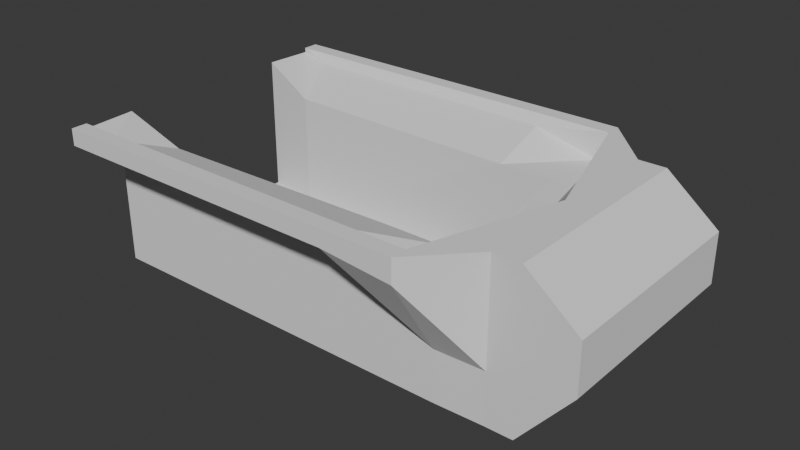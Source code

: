 # Source: UGV_PEA_E_D1AL.blend  (saved by Blender 4.3.32; exported with 4.5.12 LTS)
import bpy
from mathutils import Matrix  # noqa: F401  (used for matrix-valued properties, if any)

bpy.ops.wm.read_factory_settings(use_empty=True)
scene = bpy.context.scene
scene.name = 'Scene'

# ---- collections
col_collection = bpy.data.collections.new('Collection'); scene.collection.children.link(col_collection)

# ---- world
world_world = bpy.data.worlds.new('World'); scene.world = world_world
world_world.use_nodes = True; world_world.node_tree.nodes.clear()
_N = world_world.node_tree.nodes; _L = world_world.node_tree.links
n0 = _N.new('ShaderNodeOutputWorld'); n0.name = 'World Output'; n0.location = (300, 300)
n1 = _N.new('ShaderNodeBackground'); n1.name = 'Background'; n1.location = (10, 300)
n1.inputs[0].default_value = (0.05088, 0.05088, 0.05088, 1.0)
_L.new(n1.outputs[0], n0.inputs[0])
n0.is_active_output = True
world_world.color = (0.05088, 0.05088, 0.05088)
world_world.sun_shadow_jitter_overblur = 0.0

# ---- meshes
me_cube_001 = bpy.data.meshes.new('Cube.001')
me_cube_001.from_pydata([(-1.362, -0.6795, -0.3366), (-1.362, -1.0, 1.0), (-1.362, 0.6795, -0.3366), (-1.362, 1.0, 1.0), (1.451, -0.6701, 0.6344), (1.451, 0.6701, 0.6344), (-1.362, 0.0, -0.3366), (-1.226, 0.6795, -0.2352), (1.451, 0.0, 0.6344), (-1.362, -0.5795, -0.3366), (1.451, -0.5701, 0.6344), (-1.362, -0.9, 1.0), (-1.362, 0.9, 1.0), (-1.362, 0.5795, -0.3366), (1.451, 0.5701, 0.6344), (-1.362, -0.6795, 0.5838), (-1.362, 0.6795, 0.5838), (1.451, 0.6701, 0.2044), (1.451, -0.6701, 0.2044), (1.451, 0.0, 0.2044), (1.009, 0.6701, -0.1155), (-1.362, -0.5795, 0.9724), (1.451, -0.5701, 0.2044), (1.451, 0.5701, 0.2044), (-1.362, 0.5795, 0.9724), (-1.362, -1.0, 0.8548), (-1.362, 1.0, 0.8548), (1.451, 0.6701, 0.3667), (1.451, -0.6701, 0.3667), (1.451, 0.0, 0.3667), (0.3383, 0.6795, -0.2352), (-1.362, -0.9, 0.958), (1.451, -0.5701, 0.3667), (1.451, 0.5701, 0.3667), (-1.362, 0.9, 0.958), (0.7339, 0.6795, -0.3366), (0.7339, 1.0, 1.0), (0.7339, -0.6795, -0.3366), (0.7339, -1.0, 1.0), (0.9813, 0.0, 1.0), (0.7339, 0.0, -0.3366), (0.7339, -0.9, 1.0), (0.7339, -0.5795, -0.3366), (0.7339, 0.5795, -0.3366), (0.7339, 0.9, 1.0), (0.7339, -0.6795, 0.1056), (0.7339, 0.6795, 0.1056), (0.7339, -1.0, 0.8002), (0.7339, 1.0, 0.8002), (0.3383, 0.6795, -0.3366), (0.3383, -1.0, 1.0), (0.3383, 0.0, -0.3366), (0.3383, -0.5795, -0.3366), (0.3383, 0.5795, -0.3366), (0.3383, -0.6795, 0.5838), (0.3383, -1.0, 0.8548), (0.3383, 1.0, 1.0), (0.3383, -0.6795, -0.3366), (0.3383, -0.9, 1.0), (0.3383, 0.9, 1.0), (0.3383, 0.6795, 0.5838), (0.3383, 1.0, 0.8548), (1.009, 0.6701, 1.0), (1.009, -0.6701, -0.3366), (1.009, 0.0, 1.0), (1.009, -0.5701, 1.0), (1.009, 0.5701, 1.0), (1.009, 0.6701, 0.1056), (1.009, 0.6701, 0.4479), (1.009, 0.6701, -0.3366), (1.009, -0.6701, 1.0), (1.009, 0.0, -0.3366), (1.009, -0.5701, -0.3366), (1.009, 0.5701, -0.3366), (1.009, -0.6701, 0.1056), (1.009, -0.6701, 0.4479), (-1.226, 0.6795, -0.3366), (-1.226, -1.0, 1.0), (-1.226, 0.0, -0.3366), (-1.226, -0.5795, -0.3366), (-1.226, 0.5795, -0.3366), (-1.226, -0.6795, 0.5838), (-1.226, -1.0, 0.8548), (-1.226, 1.0, 1.0), (-1.226, -0.6795, -0.3366), (0.7339, 0.6795, -0.1155), (-1.226, -0.9, 1.0), (-1.226, 0.9, 1.0), (-1.226, 0.6795, 0.5838), (-1.226, 1.0, 0.8548), (0.7408, 5.645e-10, 0.7495), (0.3383, -0.4938, 0.7495), (0.6357, -0.4938, 0.7495), (0.3383, 0.4938, 0.7495), (0.6357, 0.4938, 0.7495), (-1.362, 0.5795, -0.2352), (-1.055, -0.5312, 0.7495), (-1.055, 0.5312, 0.7495), (0.3383, -0.845, 0.9206), (0.6848, -0.9, 0.7495), (0.3383, 0.845, 0.9206), (0.6848, 0.9, 0.7495), (0.846, 0.0, 0.7495), (-1.176, -0.8754, 0.9206), (-1.176, 0.8754, 0.9206), (-1.362, 0.6795, -0.2352), (0.3383, 0.0, -0.2664), (0.4695, 0.0, -0.2664), (-1.055, 0.0, -0.2664), (0.3383, -0.5312, -0.2664), (0.3383, 0.5312, -0.2664), (0.4695, -0.5312, -0.2664), (0.4695, 0.5312, -0.2664), (-1.055, -0.5312, -0.2664), (-1.055, 0.5312, -0.2664), (1.161, 0.6701, 1.0), (1.161, -0.6701, -0.3366), (1.161, 0.0, 1.0), (1.161, -0.5701, 1.0), (1.161, 0.5701, 1.0), (1.161, 0.6701, 0.1056), (1.161, 0.6701, 0.4479), (1.161, 0.6701, -0.3366), (1.161, -0.6701, 1.0), (1.161, 0.0, -0.3366), (1.161, -0.5701, -0.3366), (1.161, 0.5701, -0.3366), (1.161, -0.6701, 0.1056), (1.161, -0.6701, 0.4479), (1.161, 0.6701, -0.1155), (-1.362, -0.5795, -0.2352), (-1.362, -0.6795, -0.2352), (0.7339, -0.6795, -0.1155), (0.3383, -0.6795, -0.2352), (1.009, -0.6701, -0.1155), (-1.226, -0.6795, -0.2352), (1.161, -0.6701, -0.1155), (-1.362, 0.0003488, -0.2352)], [], [(34, 12, 3, 26), (121, 115, 5, 27), (32, 10, 4, 28), (82, 77, 1, 25), (86, 11, 1, 77), (57, 133, 135, 84), (33, 14, 8, 29), (37, 132, 133, 57), (25, 1, 11, 31), (63, 134, 132, 37), (29, 8, 10, 32), (27, 5, 14, 33), (83, 3, 12, 87), (116, 136, 134, 63), (49, 30, 85, 35), (131, 15, 21, 130), (13, 95, 105, 2), (135, 81, 15, 131), (95, 24, 16, 105), (35, 85, 20, 69), (17, 27, 33, 23), (19, 29, 32, 22), (15, 25, 31, 21), (76, 7, 30, 49), (23, 33, 29, 19), (81, 82, 25, 15), (22, 32, 28, 18), (120, 121, 27, 17), (24, 34, 26, 16), (60, 61, 48, 46), (74, 75, 47, 45), (30, 60, 46, 85), (134, 74, 45, 132), (62, 36, 44, 66), (49, 35, 43, 53), (51, 40, 42, 52), (64, 39, 41, 65), (53, 43, 40, 51), (66, 44, 39, 64), (65, 41, 38, 70), (52, 42, 37, 57), (75, 70, 38, 47), (61, 56, 36, 48), (89, 83, 56, 61), (79, 52, 57, 84), (80, 53, 51, 78), (78, 51, 52, 79), (76, 49, 53, 80), (7, 88, 60, 30), (88, 89, 61, 60), (45, 47, 55, 54), (132, 45, 54, 133), (36, 56, 59, 44), (41, 39, 102, 99), (69, 20, 129, 122), (41, 58, 50, 38), (47, 38, 50, 55), (128, 123, 70, 75), (118, 65, 70, 123), (119, 66, 64, 117), (117, 64, 65, 118), (115, 62, 66, 119), (136, 127, 74, 134), (127, 128, 75, 74), (46, 48, 68, 67), (85, 46, 67, 20), (35, 69, 73, 43), (40, 71, 72, 42), (43, 73, 71, 40), (42, 72, 63, 37), (48, 36, 62, 68), (16, 26, 89, 88), (105, 16, 88, 7), (2, 76, 80, 13), (6, 78, 79, 9), (13, 80, 78, 6), (9, 79, 84, 0), (26, 3, 83, 89), (54, 55, 82, 81), (133, 54, 81, 135), (56, 83, 87, 59), (39, 44, 101, 102), (86, 58, 98, 103), (58, 86, 77, 50), (55, 50, 77, 82), (97, 104, 34, 24), (94, 93, 110, 112), (90, 94, 112, 107), (93, 97, 114, 110), (59, 87, 104, 100), (58, 41, 99, 98), (2, 105, 7, 76), (44, 59, 100, 101), (92, 91, 98, 99), (93, 94, 101, 100), (90, 92, 99, 102), (94, 90, 102, 101), (91, 96, 103, 98), (97, 93, 100, 104), (103, 96, 21, 31), (86, 103, 31, 11), (107, 106, 109, 111), (112, 110, 106, 107), (106, 108, 113, 109), (110, 114, 108, 106), (96, 91, 109, 113), (92, 90, 107, 111), (91, 92, 111, 109), (104, 87, 12, 34), (18, 28, 128, 127), (5, 115, 119, 14), (8, 117, 118, 10), (14, 119, 117, 8), (10, 118, 123, 4), (28, 4, 123, 128), (67, 68, 121, 120), (20, 67, 120, 129), (69, 122, 126, 73), (71, 124, 125, 72), (73, 126, 124, 71), (72, 125, 116, 63), (68, 62, 115, 121), (116, 125, 22, 18), (125, 124, 19, 22), (124, 126, 23, 19), (126, 122, 17, 23), (17, 122, 129, 120), (127, 136, 116, 18), (84, 135, 131, 0), (0, 131, 130, 9), (24, 95, 114, 97), (96, 113, 130, 21), (95, 13, 6, 137), (137, 6, 9, 130), (95, 137, 108, 114), (137, 130, 113, 108)])
_uv = me_cube_001.uv_layers.new(name='UVMap')
_uv.uv.foreach_set('vector', [0.5625, 0.1875, 0.625, 0.1875, 0.625, 0.25, 0.5625, 0.25, 0.5625, 0.4688, 0.625, 0.4688, 0.625, 0.5, 0.5625, 0.5, 0.5625, 0.6875, 0.625, 0.6875, 0.625, 0.75, 0.5625, 0.75, 0.5625, 0.9688, 0.625, 0.9688, 0.625, 1.0, 0.5625, 1.0, 0.8438, 0.6875, 0.875, 0.6875, 0.875, 0.75, 0.8438, 0.75, 0.375, 0.9375, 0.4375, 0.9375, 0.4375, 0.9688, 0.375, 0.9688, 0.5625, 0.5625, 0.625, 0.5625, 0.625, 0.625, 0.5625, 0.625, 0.375, 0.875, 0.4375, 0.875, 0.4375, 0.9375, 0.375, 0.9375, 0.5625, 0.0, 0.625, 0.0, 0.625, 0.0625, 0.5625, 0.0625, 0.375, 0.8125, 0.4375, 0.8125, 0.4375, 0.875, 0.375, 0.875, 0.5625, 0.625, 0.625, 0.625, 0.625, 0.6875, 0.5625, 0.6875, 0.5625, 0.5, 0.625, 0.5, 0.625, 0.5625, 0.5625, 0.5625, 0.8438, 0.5, 0.875, 0.5, 0.875, 0.5625, 0.8438, 0.5625, 0.375, 0.7812, 0.4375, 0.7813, 0.4375, 0.8125, 0.375, 0.8125, 0.375, 0.3125, 0.4375, 0.3125, 0.4375, 0.375, 0.375, 0.375, 0.4375, 0.0, 0.5, 0.0, 0.5, 0.0625, 0.4375, 0.0625, 0.375, 0.1875, 0.4375, 0.1875, 0.4375, 0.25, 0.375, 0.25, 0.4375, 0.9688, 0.5, 0.9688, 0.5, 1.0, 0.4375, 1.0, 0.4375, 0.1875, 0.5, 0.1875, 0.5, 0.25, 0.4375, 0.25, 0.375, 0.375, 0.4375, 0.375, 0.4375, 0.4375, 0.375, 0.4375, 0.5, 0.5, 0.5625, 0.5, 0.5625, 0.5625, 0.5, 0.5625, 0.5, 0.625, 0.5625, 0.625, 0.5625, 0.6875, 0.5, 0.6875, 0.5, 0.0, 0.5625, 0.0, 0.5625, 0.0625, 0.5, 0.0625, 0.375, 0.2812, 0.4375, 0.2812, 0.4375, 0.3125, 0.375, 0.3125, 0.5, 0.5625, 0.5625, 0.5625, 0.5625, 0.625, 0.5, 0.625, 0.5, 0.9688, 0.5625, 0.9688, 0.5625, 1.0, 0.5, 1.0, 0.5, 0.6875, 0.5625, 0.6875, 0.5625, 0.75, 0.5, 0.75, 0.5, 0.4688, 0.5625, 0.4688, 0.5625, 0.5, 0.5, 0.5, 0.5, 0.1875, 0.5625, 0.1875, 0.5625, 0.25, 0.5, 0.25, 0.5, 0.3125, 0.5625, 0.3125, 0.5625, 0.375, 0.5, 0.375, 0.5, 0.8125, 0.5625, 0.8125, 0.5625, 0.875, 0.5, 0.875, 0.4375, 0.3125, 0.5, 0.3125, 0.5, 0.375, 0.4375, 0.375, 0.4375, 0.8125, 0.5, 0.8125, 0.5, 0.875, 0.4375, 0.875, 0.6875, 0.5, 0.75, 0.5, 0.75, 0.5625, 0.6875, 0.5625, 0.1875, 0.5, 0.25, 0.5, 0.25, 0.5625, 0.1875, 0.5625, 0.1875, 0.625, 0.25, 0.625, 0.25, 0.6875, 0.1875, 0.6875, 0.6875, 0.625, 0.75, 0.625, 0.75, 0.6875, 0.6875, 0.6875, 0.1875, 0.5625, 0.25, 0.5625, 0.25, 0.625, 0.1875, 0.625, 0.6875, 0.5625, 0.75, 0.5625, 0.75, 0.625, 0.6875, 0.625, 0.6875, 0.6875, 0.75, 0.6875, 0.75, 0.75, 0.6875, 0.75, 0.1875, 0.6875, 0.25, 0.6875, 0.25, 0.75, 0.1875, 0.75, 0.5625, 0.8125, 0.625, 0.8125, 0.625, 0.875, 0.5625, 0.875, 0.5625, 0.3125, 0.625, 0.3125, 0.625, 0.375, 0.5625, 0.375, 0.5625, 0.2812, 0.625, 0.2812, 0.625, 0.3125, 0.5625, 0.3125, 0.1562, 0.6875, 0.1875, 0.6875, 0.1875, 0.75, 0.1562, 0.75, 0.1562, 0.5625, 0.1875, 0.5625, 0.1875, 0.625, 0.1562, 0.625, 0.1562, 0.625, 0.1875, 0.625, 0.1875, 0.6875, 0.1562, 0.6875, 0.1562, 0.5, 0.1875, 0.5, 0.1875, 0.5625, 0.1562, 0.5625, 0.4375, 0.2812, 0.5, 0.2812, 0.5, 0.3125, 0.4375, 0.3125, 0.5, 0.2812, 0.5625, 0.2812, 0.5625, 0.3125, 0.5, 0.3125, 0.5, 0.875, 0.5625, 0.875, 0.5625, 0.9375, 0.5, 0.9375, 0.4375, 0.875, 0.5, 0.875, 0.5, 0.9375, 0.4375, 0.9375, 0.75, 0.5, 0.8125, 0.5, 0.8125, 0.5625, 0.75, 0.5625, 0.75, 0.6875, 0.75, 0.625, 0.75, 0.625, 0.75, 0.6875, 0.375, 0.4375, 0.4375, 0.4375, 0.4375, 0.4688, 0.375, 0.4688, 0.75, 0.6875, 0.8125, 0.6875, 0.8125, 0.75, 0.75, 0.75, 0.5625, 0.875, 0.625, 0.875, 0.625, 0.9375, 0.5625, 0.9375, 0.5625, 0.7812, 0.625, 0.7812, 0.625, 0.8125, 0.5625, 0.8125, 0.6562, 0.6875, 0.6875, 0.6875, 0.6875, 0.75, 0.6562, 0.75, 0.6562, 0.5625, 0.6875, 0.5625, 0.6875, 0.625, 0.6562, 0.625, 0.6562, 0.625, 0.6875, 0.625, 0.6875, 0.6875, 0.6562, 0.6875, 0.6562, 0.5, 0.6875, 0.5, 0.6875, 0.5625, 0.6562, 0.5625, 0.4375, 0.7813, 0.5, 0.7812, 0.5, 0.8125, 0.4375, 0.8125, 0.5, 0.7812, 0.5625, 0.7812, 0.5625, 0.8125, 0.5, 0.8125, 0.5, 0.375, 0.5625, 0.375, 0.5625, 0.4375, 0.5, 0.4375, 0.4375, 0.375, 0.5, 0.375, 0.5, 0.4375, 0.4375, 0.4375, 0.25, 0.5, 0.3125, 0.5, 0.3125, 0.5625, 0.25, 0.5625, 0.25, 0.625, 0.3125, 0.625, 0.3125, 0.6875, 0.25, 0.6875, 0.25, 0.5625, 0.3125, 0.5625, 0.3125, 0.625, 0.25, 0.625, 0.25, 0.6875, 0.3125, 0.6875, 0.3125, 0.75, 0.25, 0.75, 0.5625, 0.375, 0.625, 0.375, 0.625, 0.4375, 0.5625, 0.4375, 0.5, 0.25, 0.5625, 0.25, 0.5625, 0.2812, 0.5, 0.2812, 0.4375, 0.25, 0.5, 0.25, 0.5, 0.2812, 0.4375, 0.2812, 0.125, 0.5, 0.1562, 0.5, 0.1562, 0.5625, 0.125, 0.5625, 0.125, 0.625, 0.1562, 0.625, 0.1562, 0.6875, 0.125, 0.6875, 0.125, 0.5625, 0.1562, 0.5625, 0.1562, 0.625, 0.125, 0.625, 0.125, 0.6875, 0.1562, 0.6875, 0.1562, 0.75, 0.125, 0.75, 0.5625, 0.25, 0.625, 0.25, 0.625, 0.2812, 0.5625, 0.2812, 0.5, 0.9375, 0.5625, 0.9375, 0.5625, 0.9688, 0.5, 0.9688, 0.4375, 0.9375, 0.5, 0.9375, 0.5, 0.9688, 0.4375, 0.9688, 0.8125, 0.5, 0.8438, 0.5, 0.8438, 0.5625, 0.8125, 0.5625, 0.75, 0.625, 0.75, 0.5625, 0.75, 0.5625, 0.75, 0.625, 0.8438, 0.6875, 0.8125, 0.6875, 0.8125, 0.6875, 0.8438, 0.6875, 0.8125, 0.6875, 0.8438, 0.6875, 0.8438, 0.75, 0.8125, 0.75, 0.5625, 0.9375, 0.625, 0.9375, 0.625, 0.9688, 0.5625, 0.9688, 0.8358, 0.5881, 0.8438, 0.5625, 0.5625, 0.1875, 0.5, 0.1875, 0.7961, 0.5881, 0.8125, 0.5881, 0.8125, 0.5881, 0.7961, 0.5881, 0.7961, 0.625, 0.7961, 0.5881, 0.7961, 0.5881, 0.7961, 0.625, 0.8125, 0.5881, 0.8358, 0.5881, 0.8358, 0.5881, 0.8125, 0.5881, 0.8125, 0.5625, 0.8438, 0.5625, 0.8438, 0.5625, 0.8125, 0.5625, 0.8125, 0.6875, 0.75, 0.6875, 0.75, 0.6875, 0.8125, 0.6875, 0.375, 0.25, 0.4375, 0.25, 0.4375, 0.2812, 0.375, 0.2812, 0.75, 0.5625, 0.8125, 0.5625, 0.8125, 0.5625, 0.75, 0.5625, 0.7961, 0.6619, 0.8125, 0.6619, 0.8125, 0.6875, 0.75, 0.6875, 0.8125, 0.5881, 0.7961, 0.5881, 0.75, 0.5625, 0.8125, 0.5625, 0.7961, 0.625, 0.7961, 0.6619, 0.75, 0.6875, 0.75, 0.625, 0.7961, 0.5881, 0.7961, 0.625, 0.75, 0.625, 0.75, 0.5625, 0.8125, 0.6619, 0.8358, 0.6619, 0.8438, 0.6875, 0.8125, 0.6875, 0.8358, 0.5881, 0.8125, 0.5881, 0.8125, 0.5625, 0.8438, 0.5625, 0.8438, 0.6875, 0.8358, 0.6619, 0.5, 0.0625, 0.5625, 0.0625, 0.8438, 0.6875, 0.8438, 0.6875, 0.5625, 0.0625, 0.625, 0.0625, 0.7961, 0.625, 0.8125, 0.625, 0.8125, 0.6619, 0.7961, 0.6619, 0.7961, 0.5881, 0.8125, 0.5881, 0.8125, 0.625, 0.7961, 0.625, 0.8125, 0.625, 0.8358, 0.625, 0.8358, 0.6619, 0.8125, 0.6619, 0.8125, 0.5881, 0.8358, 0.5881, 0.8358, 0.625, 0.8125, 0.625, 0.8358, 0.6619, 0.8125, 0.6619, 0.8125, 0.6619, 0.8358, 0.6619, 0.7961, 0.6619, 0.7961, 0.625, 0.7961, 0.625, 0.7961, 0.6619, 0.8125, 0.6619, 0.7961, 0.6619, 0.7961, 0.6619, 0.8125, 0.6619, 0.8438, 0.5625, 0.8438, 0.5625, 0.625, 0.1875, 0.5625, 0.1875, 0.5, 0.75, 0.5625, 0.75, 0.5625, 0.7812, 0.5, 0.7812, 0.625, 0.5, 0.6562, 0.5, 0.6562, 0.5625, 0.625, 0.5625, 0.625, 0.625, 0.6562, 0.625, 0.6562, 0.6875, 0.625, 0.6875, 0.625, 0.5625, 0.6562, 0.5625, 0.6562, 0.625, 0.625, 0.625, 0.625, 0.6875, 0.6562, 0.6875, 0.6562, 0.75, 0.625, 0.75, 0.5625, 0.75, 0.625, 0.75, 0.625, 0.7812, 0.5625, 0.7812, 0.5, 0.4375, 0.5625, 0.4375, 0.5625, 0.4688, 0.5, 0.4688, 0.4375, 0.4375, 0.5, 0.4375, 0.5, 0.4688, 0.4375, 0.4688, 0.3125, 0.5, 0.3438, 0.5, 0.3438, 0.5625, 0.3125, 0.5625, 0.3125, 0.625, 0.3438, 0.625, 0.3438, 0.6875, 0.3125, 0.6875, 0.3125, 0.5625, 0.3438, 0.5625, 0.3438, 0.625, 0.3125, 0.625, 0.3125, 0.6875, 0.3438, 0.6875, 0.3438, 0.75, 0.3125, 0.75, 0.5625, 0.4375, 0.625, 0.4375, 0.625, 0.4688, 0.5625, 0.4688, 0.3438, 0.75, 0.3438, 0.6875, 0.5, 0.6875, 0.5, 0.75, 0.3438, 0.6875, 0.3438, 0.625, 0.5, 0.625, 0.5, 0.6875, 0.3438, 0.625, 0.3438, 0.5625, 0.5, 0.5625, 0.5, 0.625, 0.3438, 0.5625, 0.3438, 0.5, 0.5, 0.5, 0.5, 0.5625, 0.5, 0.5, 0.3438, 0.5, 0.4219, 0.4844, 0.5, 0.4688, 0.5, 0.7812, 0.4375, 0.7813, 0.375, 0.7812, 0.5, 0.75, 0.375, 0.9688, 0.4375, 0.9688, 0.4375, 1.0, 0.375, 1.0, 0.375, 0.0, 0.4375, 0.0, 0.4375, 0.0625, 0.375, 0.0625, 0.5, 0.1875, 0.4375, 0.1875, 0.8358, 0.5881, 0.8358, 0.5881, 0.8358, 0.6619, 0.8358, 0.6619, 0.4375, 0.0625, 0.5, 0.0625, 0.4375, 0.1875, 0.375, 0.1875, 0.375, 0.1235, 0.4375, 0.124, 0.4375, 0.124, 0.375, 0.1235, 0.375, 0.0625, 0.4375, 0.0625, 0.4375, 0.1875, 0.4375, 0.124, 0.8358, 0.625, 0.8358, 0.5881, 0.4375, 0.124, 0.4375, 0.0625, 0.8358, 0.6619, 0.8358, 0.625])
me_cube_001.update()

# ---- objects
ob_body = bpy.data.objects.new('Body', me_cube_001)

# ---- transforms, parenting, visibility, modifiers, constraints
ob_body.location = (0.0, 0.0, 0.0)
ob_body.scale = (1.203, 1.061, 0.773)

# ---- collection membership
col_collection.objects.link(ob_body)

# ---- scene / render settings (as saved in the file)
scene.frame_start = 1; scene.frame_end = 250; scene.frame_set(1)
scene.render.engine = 'BLENDER_EEVEE_NEXT'
bpy.context.view_layer.update()

# ---- added for rendering (the .blend has no active camera and no usable light): camera, sun
cam_auto = bpy.data.cameras.new('AutoCamera')
cam_auto.lens = 50.0
cam_auto.sensor_width = 36.0
cam_auto.clip_end = 1000.0
ob_auto_camera = bpy.data.objects.new('AutoCamera', cam_auto)
scene.collection.objects.link(ob_auto_camera)
ob_auto_camera.location = (3.87008, -4.57979, 3.30959)
ob_auto_camera.rotation_euler = (1.09748, -7.21219e-08, 0.694738)
scene.camera = ob_auto_camera
light_auto_sun = bpy.data.lights.new('AutoSun', 'SUN')
light_auto_sun.energy = 3.0
light_auto_sun.angle = 0.0523599
ob_auto_sun = bpy.data.objects.new('AutoSun', light_auto_sun)
scene.collection.objects.link(ob_auto_sun)
ob_auto_sun.rotation_euler = (0.872665, 0.174533, 0.523599)
bpy.context.view_layer.update()
